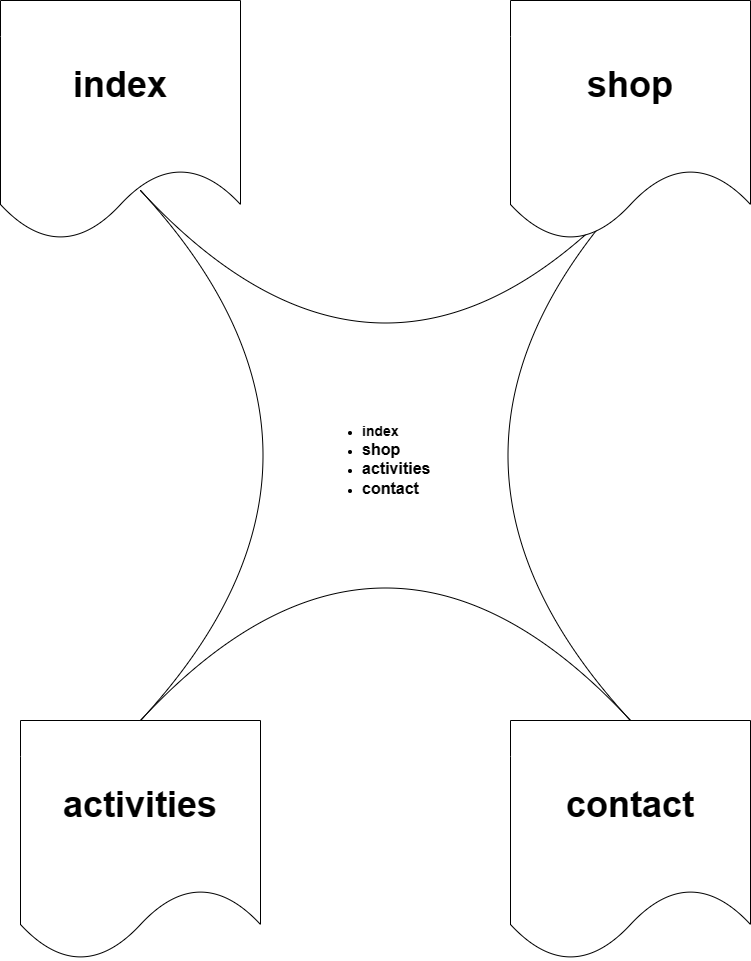

The diagram above was exported from draw.io. Its source (the exported page's mxGraphModel, read from the mxfile embedded in the PNG):
<mxGraphModel dx="986" dy="425" grid="1" gridSize="10" guides="1" tooltips="1" connect="1" arrows="1" fold="1" page="1" pageScale="1" pageWidth="850" pageHeight="1100" math="0" shadow="0" extFonts="Permanent Marker^https://fonts.googleapis.com/css?family=Permanent+Marker">
  <root>
    <mxCell id="0" />
    <mxCell id="1" parent="0" />
    <mxCell id="zVmhSq6KRU7twpNDgbcC-1" value="" style="shape=switch;whiteSpace=wrap;html=1;" parent="1" vertex="1">
      <mxGeometry x="190" y="310" width="490" height="530" as="geometry" />
    </mxCell>
    <mxCell id="zVmhSq6KRU7twpNDgbcC-3" value="&lt;ul&gt;&lt;li style=&quot;&quot;&gt;&lt;font style=&quot;font-size: 14px;&quot;&gt;&lt;b&gt;index&lt;/b&gt;&lt;/font&gt;&lt;/li&gt;&lt;li style=&quot;&quot;&gt;&lt;font size=&quot;3&quot;&gt;&lt;b&gt;shop&lt;/b&gt;&lt;/font&gt;&lt;/li&gt;&lt;li style=&quot;&quot;&gt;&lt;font size=&quot;3&quot;&gt;&lt;b&gt;activities&lt;/b&gt;&lt;/font&gt;&lt;/li&gt;&lt;li style=&quot;&quot;&gt;&lt;font size=&quot;3&quot;&gt;&lt;b&gt;contact&lt;/b&gt;&lt;/font&gt;&lt;br&gt;&lt;/li&gt;&lt;/ul&gt;" style="text;strokeColor=none;fillColor=none;html=1;whiteSpace=wrap;verticalAlign=middle;overflow=hidden;" parent="1" vertex="1">
      <mxGeometry x="370" y="495" width="160" height="170" as="geometry" />
    </mxCell>
    <mxCell id="zVmhSq6KRU7twpNDgbcC-4" value="&lt;font style=&quot;font-size: 36px;&quot;&gt;&lt;b&gt;index&lt;/b&gt;&lt;/font&gt;" style="shape=document;whiteSpace=wrap;html=1;boundedLbl=1;" parent="1" vertex="1">
      <mxGeometry x="50" y="120" width="240" height="240" as="geometry" />
    </mxCell>
    <mxCell id="zVmhSq6KRU7twpNDgbcC-5" value="&lt;font style=&quot;font-size: 36px;&quot;&gt;&lt;b&gt;shop&lt;/b&gt;&lt;/font&gt;" style="shape=document;whiteSpace=wrap;html=1;boundedLbl=1;" parent="1" vertex="1">
      <mxGeometry x="560" y="120" width="240" height="240" as="geometry" />
    </mxCell>
    <mxCell id="zVmhSq6KRU7twpNDgbcC-6" value="&lt;b&gt;&lt;font style=&quot;font-size: 36px;&quot;&gt;activities&lt;/font&gt;&lt;/b&gt;" style="shape=document;whiteSpace=wrap;html=1;boundedLbl=1;" parent="1" vertex="1">
      <mxGeometry x="70" y="840" width="240" height="240" as="geometry" />
    </mxCell>
    <mxCell id="zVmhSq6KRU7twpNDgbcC-7" value="&lt;b&gt;&lt;font style=&quot;font-size: 36px;&quot;&gt;contact&lt;/font&gt;&lt;/b&gt;" style="shape=document;whiteSpace=wrap;html=1;boundedLbl=1;" parent="1" vertex="1">
      <mxGeometry x="560" y="840" width="240" height="240" as="geometry" />
    </mxCell>
  </root>
</mxGraphModel>